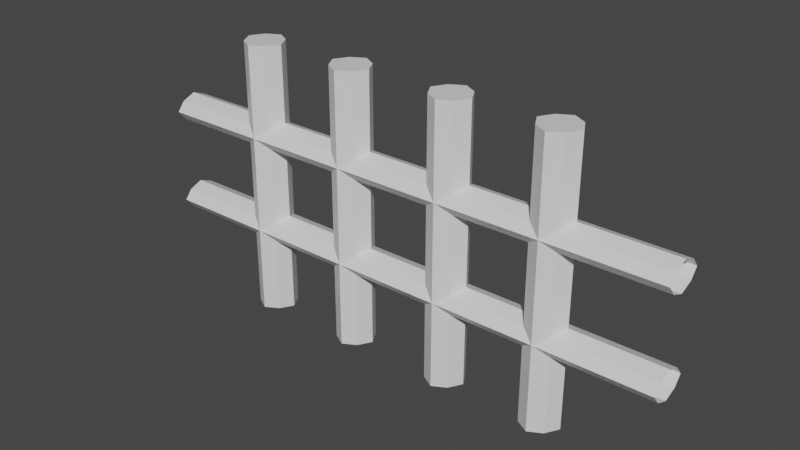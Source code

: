 # Source: FancePicket.blend  (saved by Blender 2.81.16; exported with 4.5.12 LTS)
import bpy
from mathutils import Matrix  # noqa: F401  (used for matrix-valued properties, if any)

bpy.ops.wm.read_factory_settings(use_empty=True)
scene = bpy.context.scene
scene.name = 'Scene'

# ---- materials (node trees are filled in below, after node groups)
mat_wood = bpy.data.materials.new('Wood')
mat_wood.alpha_threshold = 0.0
mat_wood.use_transparent_shadow = False
mat_wood.line_color = (0.0, 0.0, 0.0, 1.0)

# ---- material node trees
mat_wood.use_nodes = True; mat_wood.node_tree.nodes.clear()
_N = mat_wood.node_tree.nodes; _L = mat_wood.node_tree.links
n0 = _N.new('ShaderNodeOutputMaterial'); n0.name = 'Material Output'; n0.location = (300, 300)
n1 = _N.new('ShaderNodeBsdfPrincipled'); n1.name = 'Principled BSDF'; n1.location = (10, 300)
n1.distribution = 'GGX'
n1.subsurface_method = 'BURLEY'
n1.inputs[2].default_value = 0.4
n1.inputs[3].default_value = 1.45
n1.inputs[27].default_value = (0.0, 0.0, 0.0, 1.0)
n1.inputs[28].default_value = 1.0
_L.new(n1.outputs[0], n0.inputs[0])
n0.is_active_output = True

# ---- world
world_world = bpy.data.worlds.new('World'); scene.world = world_world
world_world.use_nodes = True; world_world.node_tree.nodes.clear()
_N = world_world.node_tree.nodes; _L = world_world.node_tree.links
n0 = _N.new('ShaderNodeOutputWorld'); n0.name = 'World Output'; n0.location = (300, 300)
n1 = _N.new('ShaderNodeBackground'); n1.name = 'Background'; n1.location = (10, 300)
n1.inputs[0].default_value = (0.05088, 0.05088, 0.05088, 1.0)
_L.new(n1.outputs[0], n0.inputs[0])
n0.is_active_output = True
world_world.color = (0.05088, 0.05088, 0.05088)
world_world.use_sun_shadow = False
world_world.sun_shadow_jitter_overblur = 0.0

# ---- meshes
me_picket = bpy.data.meshes.new('Picket')
me_picket.from_pydata([(-10.54, 1.0, 16.54), (-10.54, 1.0, 1.907e-06), (-10.54, -1.0, 16.54), (-10.54, -1.0, 1.907e-06), (-12.54, 1.0, 16.54), (-12.54, 1.0, 1.907e-06), (-12.54, -1.0, 16.54), (-12.54, -1.0, 1.907e-06), (-13.1, 0.0, 1.907e-06), (-11.54, 1.562, 1.907e-06), (-11.54, -1.562, 16.54), (-9.975, 0.0, 16.54), (-11.54, -1.562, 1.907e-06), (-13.1, 0.0, 16.54), (-11.54, 1.562, 16.54), (-9.975, 0.0, 1.907e-06), (-11.54, 0.0, 16.54)], [], [(16, 13, 6), (5, 4, 14, 9), (15, 11, 2, 3), (1, 0, 11, 15), (8, 13, 4, 5), (6, 13, 8, 7), (12, 10, 6, 7), (3, 2, 10, 12), (16, 10, 2), (0, 14, 16), (4, 13, 16), (9, 14, 0, 1), (10, 16, 6), (14, 4, 16), (11, 0, 16), (11, 16, 2)])
_uv = me_picket.uv_layers.new(name='UVMap')
_uv.uv.foreach_set('vector', [0.75, 0.625, 0.875, 0.625, 0.875, 0.75, 0.375, 0.25, 0.625, 0.25, 0.625, 0.375, 0.375, 0.375, 0.375, 0.625, 0.625, 0.625, 0.625, 0.75, 0.375, 0.75, 0.375, 0.5, 0.625, 0.5, 0.625, 0.625, 0.375, 0.625, 0.375, 0.125, 0.625, 0.125, 0.625, 0.25, 0.375, 0.25, 0.625, 0.0, 0.625, 0.125, 0.375, 0.125, 0.375, 0.0, 0.375, 0.875, 0.625, 0.875, 0.625, 1.0, 0.375, 1.0, 0.375, 0.75, 0.625, 0.75, 0.625, 0.875, 0.375, 0.875, 0.75, 0.625, 0.75, 0.75, 0.625, 0.75, 0.625, 0.5, 0.75, 0.5, 0.75, 0.625, 0.875, 0.5, 0.875, 0.625, 0.75, 0.625, 0.375, 0.375, 0.625, 0.375, 0.625, 0.5, 0.375, 0.5, 0.75, 0.75, 0.75, 0.625, 0.875, 0.75, 0.75, 0.5, 0.875, 0.5, 0.75, 0.625, 0.625, 0.625, 0.625, 0.5, 0.75, 0.625, 0.625, 0.625, 0.75, 0.625, 0.625, 0.75])
me_picket.materials.append(mat_wood)
me_picket.use_remesh_preserve_volume = False
me_picket.use_remesh_preserve_attributes = False
me_picket.use_mirror_vertex_groups = False
me_picket.update()
me_picket2 = bpy.data.meshes.new('Picket2')
me_picket2.from_pydata([(-2.711, 1.0, 16.54), (-2.711, 1.0, 1.907e-06), (-2.711, -1.0, 16.54), (-2.711, -1.0, 1.907e-06), (-4.711, 1.0, 16.54), (-4.711, 1.0, 1.907e-06), (-4.711, -1.0, 16.54), (-4.711, -1.0, 1.907e-06), (-5.273, 0.0, 1.907e-06), (-3.711, 1.562, 1.907e-06), (-3.711, -1.562, 16.54), (-2.148, 0.0, 16.54), (-3.711, -1.562, 1.907e-06), (-5.273, 0.0, 16.54), (-3.711, 1.562, 16.54), (-2.148, 0.0, 1.907e-06), (-3.711, 0.0, 16.54)], [], [(16, 13, 6), (11, 16, 2), (5, 4, 14, 9), (15, 11, 2, 3), (1, 0, 11, 15), (8, 13, 4, 5), (11, 0, 16), (14, 4, 16), (10, 16, 6), (6, 13, 8, 7), (12, 10, 6, 7), (3, 2, 10, 12), (16, 10, 2), (0, 14, 16), (4, 13, 16), (9, 14, 0, 1)])
_uv = me_picket2.uv_layers.new(name='UVMap')
_uv.uv.foreach_set('vector', [0.75, 0.625, 0.875, 0.625, 0.875, 0.75, 0.625, 0.625, 0.75, 0.625, 0.625, 0.75, 0.375, 0.25, 0.625, 0.25, 0.625, 0.375, 0.375, 0.375, 0.375, 0.625, 0.625, 0.625, 0.625, 0.75, 0.375, 0.75, 0.375, 0.5, 0.625, 0.5, 0.625, 0.625, 0.375, 0.625, 0.375, 0.125, 0.625, 0.125, 0.625, 0.25, 0.375, 0.25, 0.625, 0.625, 0.625, 0.5, 0.75, 0.625, 0.75, 0.5, 0.875, 0.5, 0.75, 0.625, 0.75, 0.75, 0.75, 0.625, 0.875, 0.75, 0.625, 0.0, 0.625, 0.125, 0.375, 0.125, 0.375, 0.0, 0.375, 0.875, 0.625, 0.875, 0.625, 1.0, 0.375, 1.0, 0.375, 0.75, 0.625, 0.75, 0.625, 0.875, 0.375, 0.875, 0.75, 0.625, 0.75, 0.75, 0.625, 0.75, 0.625, 0.5, 0.75, 0.5, 0.75, 0.625, 0.875, 0.5, 0.875, 0.625, 0.75, 0.625, 0.375, 0.375, 0.625, 0.375, 0.625, 0.5, 0.375, 0.5])
me_picket2.materials.append(mat_wood)
me_picket2.use_remesh_preserve_volume = False
me_picket2.use_remesh_preserve_attributes = False
me_picket2.use_mirror_vertex_groups = False
me_picket2.update()
me_picket3 = bpy.data.meshes.new('Picket3')
me_picket3.from_pydata([(5.355, 1.0, 16.54), (5.355, 1.0, 1.907e-06), (5.355, -1.0, 16.54), (5.355, -1.0, 1.907e-06), (3.355, 1.0, 16.54), (3.355, 1.0, 1.907e-06), (3.355, -1.0, 16.54), (3.355, -1.0, 1.907e-06), (2.792, 0.0, 1.907e-06), (4.355, 1.562, 1.907e-06), (4.355, -1.562, 16.54), (5.917, 0.0, 16.54), (4.355, -1.562, 1.907e-06), (2.792, 0.0, 16.54), (4.355, 1.562, 16.54), (5.917, 0.0, 1.907e-06), (4.355, 0.0, 16.54)], [], [(16, 13, 6), (5, 4, 14, 9), (15, 11, 2, 3), (1, 0, 11, 15), (8, 13, 4, 5), (6, 13, 8, 7), (12, 10, 6, 7), (3, 2, 10, 12), (16, 10, 2), (0, 14, 16), (4, 13, 16), (9, 14, 0, 1), (11, 0, 16), (11, 16, 2), (10, 16, 6), (14, 4, 16)])
_uv = me_picket3.uv_layers.new(name='UVMap')
_uv.uv.foreach_set('vector', [0.75, 0.625, 0.875, 0.625, 0.875, 0.75, 0.375, 0.25, 0.625, 0.25, 0.625, 0.375, 0.375, 0.375, 0.375, 0.625, 0.625, 0.625, 0.625, 0.75, 0.375, 0.75, 0.375, 0.5, 0.625, 0.5, 0.625, 0.625, 0.375, 0.625, 0.375, 0.125, 0.625, 0.125, 0.625, 0.25, 0.375, 0.25, 0.625, 0.0, 0.625, 0.125, 0.375, 0.125, 0.375, 0.0, 0.375, 0.875, 0.625, 0.875, 0.625, 1.0, 0.375, 1.0, 0.375, 0.75, 0.625, 0.75, 0.625, 0.875, 0.375, 0.875, 0.75, 0.625, 0.75, 0.75, 0.625, 0.75, 0.625, 0.5, 0.75, 0.5, 0.75, 0.625, 0.875, 0.5, 0.875, 0.625, 0.75, 0.625, 0.375, 0.375, 0.625, 0.375, 0.625, 0.5, 0.375, 0.5, 0.625, 0.625, 0.625, 0.5, 0.75, 0.625, 0.625, 0.625, 0.75, 0.625, 0.625, 0.75, 0.75, 0.75, 0.75, 0.625, 0.875, 0.75, 0.75, 0.5, 0.875, 0.5, 0.75, 0.625])
me_picket3.materials.append(mat_wood)
me_picket3.use_remesh_preserve_volume = False
me_picket3.use_remesh_preserve_attributes = False
me_picket3.use_mirror_vertex_groups = False
me_picket3.update()
me_picket4 = bpy.data.meshes.new('Picket4')
me_picket4.from_pydata([(13.02, 1.0, 16.54), (13.02, 1.0, 1.907e-06), (13.02, -1.0, 16.54), (13.02, -1.0, 1.907e-06), (11.02, 1.0, 16.54), (11.02, 1.0, 1.907e-06), (11.02, -1.0, 16.54), (11.02, -1.0, 1.907e-06), (10.46, 0.0, 1.907e-06), (12.02, 1.562, 1.907e-06), (12.02, -1.562, 16.54), (13.58, 0.0, 16.54), (12.02, -1.562, 1.907e-06), (10.46, 0.0, 16.54), (12.02, 1.562, 16.54), (13.58, 0.0, 1.907e-06), (12.02, 0.0, 16.54)], [], [(16, 13, 6), (11, 0, 16), (5, 4, 14, 9), (15, 11, 2, 3), (1, 0, 11, 15), (8, 13, 4, 5), (14, 4, 16), (10, 16, 6), (11, 16, 2), (6, 13, 8, 7), (12, 10, 6, 7), (3, 2, 10, 12), (16, 10, 2), (0, 14, 16), (4, 13, 16), (9, 14, 0, 1)])
_uv = me_picket4.uv_layers.new(name='UVMap')
_uv.uv.foreach_set('vector', [0.75, 0.625, 0.875, 0.625, 0.875, 0.75, 0.625, 0.625, 0.625, 0.5, 0.75, 0.625, 0.375, 0.25, 0.625, 0.25, 0.625, 0.375, 0.375, 0.375, 0.375, 0.625, 0.625, 0.625, 0.625, 0.75, 0.375, 0.75, 0.375, 0.5, 0.625, 0.5, 0.625, 0.625, 0.375, 0.625, 0.375, 0.125, 0.625, 0.125, 0.625, 0.25, 0.375, 0.25, 0.75, 0.5, 0.875, 0.5, 0.75, 0.625, 0.75, 0.75, 0.75, 0.625, 0.875, 0.75, 0.625, 0.625, 0.75, 0.625, 0.625, 0.75, 0.625, 0.0, 0.625, 0.125, 0.375, 0.125, 0.375, 0.0, 0.375, 0.875, 0.625, 0.875, 0.625, 1.0, 0.375, 1.0, 0.375, 0.75, 0.625, 0.75, 0.625, 0.875, 0.375, 0.875, 0.75, 0.625, 0.75, 0.75, 0.625, 0.75, 0.625, 0.5, 0.75, 0.5, 0.75, 0.625, 0.875, 0.5, 0.875, 0.625, 0.75, 0.625, 0.375, 0.375, 0.625, 0.375, 0.625, 0.5, 0.375, 0.5])
me_picket4.materials.append(mat_wood)
me_picket4.use_remesh_preserve_volume = False
me_picket4.use_remesh_preserve_attributes = False
me_picket4.use_mirror_vertex_groups = False
me_picket4.update()
me_rail = bpy.data.meshes.new('Rail')
me_rail.from_pydata([(-18.47, 1.0, 8.455), (-18.47, 1.0, -8.089), (-18.47, -1.0, 8.455), (-18.47, -1.0, -8.089), (-20.47, 1.0, 8.455), (-20.47, 1.0, -8.089), (-20.47, -1.0, 8.455), (-20.47, -1.0, -8.089), (-21.04, 0.0, -8.089), (-19.47, 1.562, -8.089), (-19.47, -1.562, 8.455), (-17.91, 0.0, 8.455), (-19.47, -1.562, -8.089), (-21.04, 0.0, 8.455), (-19.47, 1.562, 8.455), (-17.91, 0.0, -8.089)], [], [(5, 4, 14, 9), (15, 11, 2, 3), (1, 0, 11, 15), (8, 13, 4, 5), (6, 13, 8, 7), (12, 10, 6, 7), (3, 2, 10, 12), (9, 14, 0, 1)])
_uv = me_rail.uv_layers.new(name='UVMap')
_uv.uv.foreach_set('vector', [0.375, 0.25, 0.625, 0.25, 0.625, 0.375, 0.375, 0.375, 0.375, 0.625, 0.625, 0.625, 0.625, 0.75, 0.375, 0.75, 0.375, 0.5, 0.625, 0.5, 0.625, 0.625, 0.375, 0.625, 0.375, 0.125, 0.625, 0.125, 0.625, 0.25, 0.375, 0.25, 0.625, 0.0, 0.625, 0.125, 0.375, 0.125, 0.375, 0.0, 0.375, 0.875, 0.625, 0.875, 0.625, 1.0, 0.375, 1.0, 0.375, 0.75, 0.625, 0.75, 0.625, 0.875, 0.375, 0.875, 0.375, 0.375, 0.625, 0.375, 0.625, 0.5, 0.375, 0.5])
me_rail.materials.append(mat_wood)
me_rail.use_remesh_preserve_volume = False
me_rail.use_remesh_preserve_attributes = False
me_rail.use_mirror_vertex_groups = False
me_rail.update()
me_rail2 = bpy.data.meshes.new('Rail2')
me_rail2.from_pydata([(-8.195, 1.0, 8.416), (-8.195, 1.0, -8.129), (-8.195, -1.0, 8.416), (-8.195, -1.0, -8.129), (-10.19, 1.0, 8.416), (-10.19, 1.0, -8.129), (-10.19, -1.0, 8.416), (-10.19, -1.0, -8.129), (-10.76, 0.0, -8.129), (-9.195, 1.562, -8.129), (-9.195, -1.562, 8.416), (-7.632, 0.0, 8.416), (-9.195, -1.562, -8.129), (-10.76, 0.0, 8.416), (-9.195, 1.562, 8.416), (-7.632, 0.0, -8.129)], [], [(5, 4, 14, 9), (15, 11, 2, 3), (1, 0, 11, 15), (8, 13, 4, 5), (6, 13, 8, 7), (12, 10, 6, 7), (3, 2, 10, 12), (9, 14, 0, 1)])
_uv = me_rail2.uv_layers.new(name='UVMap')
_uv.uv.foreach_set('vector', [0.375, 0.25, 0.625, 0.25, 0.625, 0.375, 0.375, 0.375, 0.375, 0.625, 0.625, 0.625, 0.625, 0.75, 0.375, 0.75, 0.375, 0.5, 0.625, 0.5, 0.625, 0.625, 0.375, 0.625, 0.375, 0.125, 0.625, 0.125, 0.625, 0.25, 0.375, 0.25, 0.625, 0.0, 0.625, 0.125, 0.375, 0.125, 0.375, 0.0, 0.375, 0.875, 0.625, 0.875, 0.625, 1.0, 0.375, 1.0, 0.375, 0.75, 0.625, 0.75, 0.625, 0.875, 0.375, 0.875, 0.375, 0.375, 0.625, 0.375, 0.625, 0.5, 0.375, 0.5])
me_rail2.materials.append(mat_wood)
me_rail2.use_remesh_preserve_volume = False
me_rail2.use_remesh_preserve_attributes = False
me_rail2.use_mirror_vertex_groups = False
me_rail2.update()

# ---- objects
ob_picket_convcol = bpy.data.objects.new('Picket-convcol', me_picket)
ob_picket2_convcol = bpy.data.objects.new('Picket2-convcol', me_picket2)
ob_picket3_convcol = bpy.data.objects.new('Picket3-convcol', me_picket3)
ob_picket4_convcol = bpy.data.objects.new('Picket4-convcol', me_picket4)
ob_rail_convcol = bpy.data.objects.new('Rail-convcol', me_rail)
ob_rail2_convcol = bpy.data.objects.new('Rail2-convcol', me_rail2)

# ---- transforms, parenting, visibility, modifiers, constraints
ob_picket_convcol.location = (1.966e-07, 0.0, -1.685e-07)
ob_picket_convcol.scale = (0.04216, 0.04216, 0.05197)
ob_picket_convcol.lock_rotations_4d = False
ob_picket_convcol.empty_display_type = 'ARROWS'
ob_picket_convcol.lineart.crease_threshold = 0.0
ob_picket2_convcol.location = (1.828e-07, 0.0, -1.685e-07)
ob_picket2_convcol.scale = (0.04216, 0.04216, 0.05197)
ob_picket2_convcol.lock_rotations_4d = False
ob_picket2_convcol.empty_display_type = 'ARROWS'
ob_picket2_convcol.lineart.crease_threshold = 0.0
ob_picket3_convcol.location = (1.966e-07, 0.0, -1.685e-07)
ob_picket3_convcol.scale = (0.04216, 0.04216, 0.05197)
ob_picket3_convcol.lock_rotations_4d = False
ob_picket3_convcol.empty_display_type = 'ARROWS'
ob_picket3_convcol.lineart.crease_threshold = 0.0
ob_picket4_convcol.location = (2.516e-07, 0.0, -1.685e-07)
ob_picket4_convcol.scale = (0.04216, 0.04216, 0.05197)
ob_picket4_convcol.lock_rotations_4d = False
ob_picket4_convcol.empty_display_type = 'ARROWS'
ob_picket4_convcol.lineart.crease_threshold = 0.0
ob_rail_convcol.location = (1.966e-07, 0.0, -2.235e-07)
ob_rail_convcol.rotation_euler = (0.0, 1.571, 0.0)
ob_rail_convcol.scale = (0.02952, 0.04216, 0.1018)
ob_rail_convcol.lock_rotations_4d = False
ob_rail_convcol.empty_display_type = 'ARROWS'
ob_rail_convcol.lineart.crease_threshold = 0.0
ob_rail2_convcol.location = (2.516e-07, 0.0, -1.96e-07)
ob_rail2_convcol.rotation_euler = (0.0, 1.571, 0.0)
ob_rail2_convcol.scale = (0.02952, 0.04216, 0.1018)
ob_rail2_convcol.lock_rotations_4d = False
ob_rail2_convcol.empty_display_type = 'ARROWS'
ob_rail2_convcol.lineart.crease_threshold = 0.0

# ---- collection membership
scene.collection.objects.link(ob_picket_convcol)
scene.collection.objects.link(ob_picket2_convcol)
scene.collection.objects.link(ob_picket3_convcol)
scene.collection.objects.link(ob_picket4_convcol)
scene.collection.objects.link(ob_rail_convcol)
scene.collection.objects.link(ob_rail2_convcol)

# ---- scene / render settings (as saved in the file)
scene.frame_start = 1; scene.frame_end = 250; scene.frame_set(1)
scene.render.engine = 'BLENDER_EEVEE_NEXT'
scene.cycles.use_denoising = False
scene.cycles.samples = 128
scene.cycles.sampling_pattern = 'TABULATED_SOBOL'
scene.cycles.use_adaptive_sampling = False
scene.cycles.use_light_tree = False
scene.view_settings.view_transform = 'Filmic'
bpy.context.view_layer.update()

# ---- added for rendering (the .blend has no active camera and no usable light): camera, sun
cam_auto = bpy.data.cameras.new('AutoCamera')
cam_auto.lens = 50.0
cam_auto.sensor_width = 36.0
cam_auto.clip_end = 1000.0
ob_auto_camera = bpy.data.objects.new('AutoCamera', cam_auto)
scene.collection.objects.link(ob_auto_camera)
ob_auto_camera.location = (1.77431, -2.10925, 1.83612)
ob_auto_camera.rotation_euler = (1.09748, -7.21219e-08, 0.694738)
scene.camera = ob_auto_camera
light_auto_sun = bpy.data.lights.new('AutoSun', 'SUN')
light_auto_sun.energy = 3.0
light_auto_sun.angle = 0.0523599
ob_auto_sun = bpy.data.objects.new('AutoSun', light_auto_sun)
scene.collection.objects.link(ob_auto_sun)
ob_auto_sun.rotation_euler = (0.872665, 0.174533, 0.523599)
bpy.context.view_layer.update()
